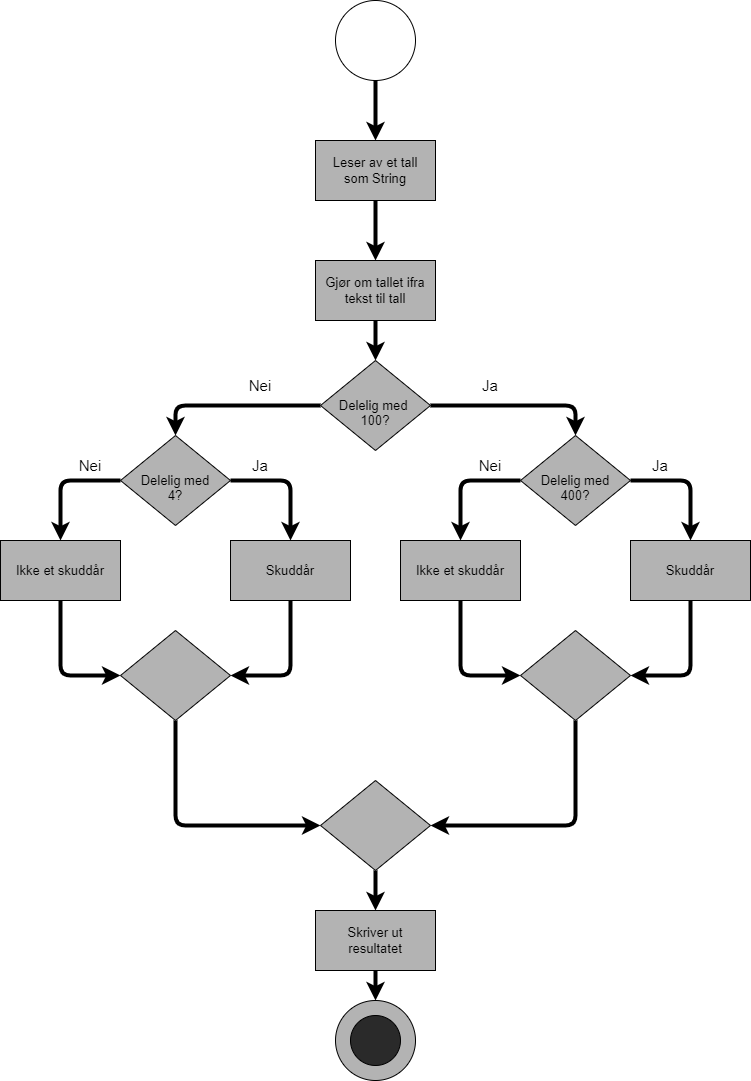

The diagram above was exported from draw.io. Its source (the exported page's mxGraphModel, read from the mxfile embedded in the PNG):
<mxGraphModel dx="903" dy="648" grid="1" gridSize="10" guides="1" tooltips="1" connect="1" arrows="1" fold="1" page="1" pageScale="1" pageWidth="850" pageHeight="1100" background="#ffffff" math="0" shadow="0">
  <root>
    <mxCell id="0" />
    <mxCell id="1" parent="0" />
    <mxCell id="2" value="" style="ellipse;whiteSpace=wrap;html=1;aspect=fixed;" parent="1" vertex="1">
      <mxGeometry x="385" y="10" width="80" height="80" as="geometry" />
    </mxCell>
    <mxCell id="3" value="" style="rounded=0;whiteSpace=wrap;html=1;fillColor=#B3B3B3;" parent="1" vertex="1">
      <mxGeometry x="365" y="150" width="120" height="60" as="geometry" />
    </mxCell>
    <mxCell id="4" value="&lt;span style=&quot;color: rgb(0 , 0 , 0) ; font-size: 13px&quot;&gt;Gjør om tallet ifra tekst til tall&lt;br&gt;&lt;/span&gt;" style="rounded=0;whiteSpace=wrap;html=1;fillColor=#B3B3B3;" parent="1" vertex="1">
      <mxGeometry x="365" y="270" width="120" height="60" as="geometry" />
    </mxCell>
    <mxCell id="10" value="" style="endArrow=classic;html=1;strokeWidth=4;exitX=0.5;exitY=1;exitDx=0;exitDy=0;entryX=0.5;entryY=0;entryDx=0;entryDy=0;strokeColor=#000000;" parent="1" source="2" target="3" edge="1">
      <mxGeometry width="50" height="50" relative="1" as="geometry">
        <mxPoint x="450" y="370" as="sourcePoint" />
        <mxPoint x="500" y="320" as="targetPoint" />
      </mxGeometry>
    </mxCell>
    <mxCell id="11" value="" style="endArrow=classic;html=1;strokeWidth=4;exitX=0.5;exitY=1;exitDx=0;exitDy=0;entryX=0.5;entryY=0;entryDx=0;entryDy=0;strokeColor=#000000;" parent="1" source="3" target="4" edge="1">
      <mxGeometry width="50" height="50" relative="1" as="geometry">
        <mxPoint x="435" y="100" as="sourcePoint" />
        <mxPoint x="435" y="160" as="targetPoint" />
      </mxGeometry>
    </mxCell>
    <mxCell id="12" value="&lt;font color=&quot;#000000&quot; style=&quot;font-size: 13px&quot;&gt;Leser av et tall som String&lt;/font&gt;" style="text;html=1;strokeColor=none;fillColor=none;align=center;verticalAlign=middle;whiteSpace=wrap;rounded=0;" parent="1" vertex="1">
      <mxGeometry x="380" y="165" width="90" height="30" as="geometry" />
    </mxCell>
    <mxCell id="14" value="&lt;span&gt;&lt;br&gt;Delelig med &lt;br&gt;100?&lt;/span&gt;" style="rhombus;whiteSpace=wrap;html=1;fontSize=13;fontColor=#000000;fillColor=#B3B3B3;" parent="1" vertex="1">
      <mxGeometry x="370" y="370" width="110" height="90" as="geometry" />
    </mxCell>
    <mxCell id="15" value="" style="endArrow=classic;html=1;fontSize=13;fontColor=#000000;strokeColor=#000000;strokeWidth=4;exitX=0.5;exitY=1;exitDx=0;exitDy=0;entryX=0.5;entryY=0;entryDx=0;entryDy=0;" parent="1" source="4" target="14" edge="1">
      <mxGeometry width="50" height="50" relative="1" as="geometry">
        <mxPoint x="440" y="370" as="sourcePoint" />
        <mxPoint x="490" y="320" as="targetPoint" />
      </mxGeometry>
    </mxCell>
    <mxCell id="18" value="" style="endArrow=classic;html=1;fontSize=13;fontColor=#000000;strokeColor=#000000;strokeWidth=4;exitX=0;exitY=0.5;exitDx=0;exitDy=0;entryX=0.5;entryY=0;entryDx=0;entryDy=0;" parent="1" source="14" target="30" edge="1">
      <mxGeometry width="50" height="50" relative="1" as="geometry">
        <mxPoint x="470" y="580" as="sourcePoint" />
        <mxPoint x="170" y="460" as="targetPoint" />
        <Array as="points">
          <mxPoint x="225" y="415" />
        </Array>
      </mxGeometry>
    </mxCell>
    <mxCell id="19" value="" style="rhombus;whiteSpace=wrap;html=1;fontSize=13;fontColor=#000000;fillColor=#B3B3B3;" parent="1" vertex="1">
      <mxGeometry x="370" y="790" width="110" height="90" as="geometry" />
    </mxCell>
    <mxCell id="20" value="" style="rounded=0;whiteSpace=wrap;html=1;fontSize=13;fontColor=#000000;fillColor=#B3B3B3;" parent="1" vertex="1">
      <mxGeometry x="365" y="920" width="120" height="60" as="geometry" />
    </mxCell>
    <mxCell id="21" value="" style="ellipse;whiteSpace=wrap;html=1;aspect=fixed;fillColor=#B3B3B3;" parent="1" vertex="1">
      <mxGeometry x="385" y="1010" width="80" height="80" as="geometry" />
    </mxCell>
    <mxCell id="22" value="" style="endArrow=classic;html=1;fontSize=13;fontColor=#000000;strokeColor=#000000;strokeWidth=4;exitX=0.5;exitY=1;exitDx=0;exitDy=0;entryX=0.5;entryY=0;entryDx=0;entryDy=0;" parent="1" source="19" target="20" edge="1">
      <mxGeometry width="50" height="50" relative="1" as="geometry">
        <mxPoint x="490" y="940" as="sourcePoint" />
        <mxPoint x="540" y="890" as="targetPoint" />
      </mxGeometry>
    </mxCell>
    <mxCell id="23" value="" style="endArrow=classic;html=1;fontSize=13;fontColor=#000000;strokeColor=#000000;strokeWidth=4;exitX=0.5;exitY=1;exitDx=0;exitDy=0;entryX=0.5;entryY=0;entryDx=0;entryDy=0;" parent="1" source="20" target="21" edge="1">
      <mxGeometry width="50" height="50" relative="1" as="geometry">
        <mxPoint x="490" y="940" as="sourcePoint" />
        <mxPoint x="540" y="890" as="targetPoint" />
      </mxGeometry>
    </mxCell>
    <mxCell id="24" value="Skriver ut resultatet" style="text;html=1;strokeColor=none;fillColor=none;align=center;verticalAlign=middle;whiteSpace=wrap;rounded=0;fontSize=13;fontColor=#000000;" parent="1" vertex="1">
      <mxGeometry x="395" y="935" width="60" height="30" as="geometry" />
    </mxCell>
    <mxCell id="26" value="&lt;br&gt;Delelig med&lt;br&gt;400?" style="rhombus;whiteSpace=wrap;html=1;fontSize=13;fontColor=#000000;fillColor=#B3B3B3;" parent="1" vertex="1">
      <mxGeometry x="570" y="445" width="110" height="90" as="geometry" />
    </mxCell>
    <mxCell id="27" value="" style="endArrow=classic;html=1;fontSize=13;fontColor=#000000;strokeColor=#000000;strokeWidth=4;exitX=1;exitY=0.5;exitDx=0;exitDy=0;entryX=0.5;entryY=0;entryDx=0;entryDy=0;" parent="1" source="14" target="26" edge="1">
      <mxGeometry width="50" height="50" relative="1" as="geometry">
        <mxPoint x="490" y="660" as="sourcePoint" />
        <mxPoint x="540" y="610" as="targetPoint" />
        <Array as="points">
          <mxPoint x="625" y="415" />
        </Array>
      </mxGeometry>
    </mxCell>
    <mxCell id="30" value="&lt;br&gt;Delelig med&lt;br&gt;4?" style="rhombus;whiteSpace=wrap;html=1;fontSize=13;fontColor=#000000;fillColor=#B3B3B3;" parent="1" vertex="1">
      <mxGeometry x="170" y="445" width="110" height="90" as="geometry" />
    </mxCell>
    <mxCell id="31" value="Ikke et skuddår" style="rounded=0;whiteSpace=wrap;html=1;fontSize=13;fontColor=#000000;fillColor=#B3B3B3;" parent="1" vertex="1">
      <mxGeometry x="50" y="550" width="120" height="60" as="geometry" />
    </mxCell>
    <mxCell id="32" value="Skuddår" style="rounded=0;whiteSpace=wrap;html=1;fontSize=13;fontColor=#000000;fillColor=#B3B3B3;" parent="1" vertex="1">
      <mxGeometry x="280" y="550" width="120" height="60" as="geometry" />
    </mxCell>
    <mxCell id="33" value="" style="endArrow=classic;html=1;fontSize=13;fontColor=#000000;strokeColor=#000000;strokeWidth=4;exitX=0;exitY=0.5;exitDx=0;exitDy=0;entryX=0.5;entryY=0;entryDx=0;entryDy=0;rounded=1;" parent="1" source="30" target="31" edge="1">
      <mxGeometry width="50" height="50" relative="1" as="geometry">
        <mxPoint x="280" y="550" as="sourcePoint" />
        <mxPoint x="330" y="500" as="targetPoint" />
        <Array as="points">
          <mxPoint x="110" y="490" />
        </Array>
      </mxGeometry>
    </mxCell>
    <mxCell id="34" value="" style="endArrow=classic;html=1;rounded=1;fontSize=13;fontColor=#000000;strokeColor=#000000;strokeWidth=4;exitX=1;exitY=0.5;exitDx=0;exitDy=0;entryX=0.5;entryY=0;entryDx=0;entryDy=0;" parent="1" source="30" target="32" edge="1">
      <mxGeometry width="50" height="50" relative="1" as="geometry">
        <mxPoint x="280" y="550" as="sourcePoint" />
        <mxPoint x="330" y="500" as="targetPoint" />
        <Array as="points">
          <mxPoint x="340" y="490" />
        </Array>
      </mxGeometry>
    </mxCell>
    <mxCell id="35" value="Skuddår" style="rounded=0;whiteSpace=wrap;html=1;fontSize=13;fontColor=#000000;fillColor=#B3B3B3;" vertex="1" parent="1">
      <mxGeometry x="680" y="550" width="120" height="60" as="geometry" />
    </mxCell>
    <mxCell id="36" value="Ikke et skuddår" style="rounded=0;whiteSpace=wrap;html=1;fontSize=13;fontColor=#000000;fillColor=#B3B3B3;" vertex="1" parent="1">
      <mxGeometry x="450" y="550" width="120" height="60" as="geometry" />
    </mxCell>
    <mxCell id="38" value="" style="endArrow=classic;html=1;rounded=1;fontSize=13;fontColor=#000000;strokeColor=#000000;strokeWidth=4;exitX=0;exitY=0.5;exitDx=0;exitDy=0;entryX=0.5;entryY=0;entryDx=0;entryDy=0;" edge="1" parent="1" source="26" target="36">
      <mxGeometry width="50" height="50" relative="1" as="geometry">
        <mxPoint x="290" y="500" as="sourcePoint" />
        <mxPoint x="350" y="560" as="targetPoint" />
        <Array as="points">
          <mxPoint x="510" y="490" />
        </Array>
      </mxGeometry>
    </mxCell>
    <mxCell id="39" value="" style="endArrow=classic;html=1;rounded=1;fontSize=13;fontColor=#000000;strokeColor=#000000;strokeWidth=4;exitX=1;exitY=0.5;exitDx=0;exitDy=0;entryX=0.5;entryY=0;entryDx=0;entryDy=0;" edge="1" parent="1" source="26" target="35">
      <mxGeometry width="50" height="50" relative="1" as="geometry">
        <mxPoint x="300" y="510" as="sourcePoint" />
        <mxPoint x="360" y="570" as="targetPoint" />
        <Array as="points">
          <mxPoint x="740" y="490" />
        </Array>
      </mxGeometry>
    </mxCell>
    <mxCell id="41" value="&lt;font color=&quot;#000000&quot;&gt;Nei&lt;/font&gt;" style="text;html=1;strokeColor=none;fillColor=none;align=center;verticalAlign=middle;whiteSpace=wrap;rounded=0;fontSize=15;" vertex="1" parent="1">
      <mxGeometry x="280" y="380" width="60" height="30" as="geometry" />
    </mxCell>
    <mxCell id="43" value="&lt;font color=&quot;#000000&quot;&gt;Nei&lt;/font&gt;" style="text;html=1;strokeColor=none;fillColor=none;align=center;verticalAlign=middle;whiteSpace=wrap;rounded=0;fontSize=15;" vertex="1" parent="1">
      <mxGeometry x="110" y="460" width="60" height="30" as="geometry" />
    </mxCell>
    <mxCell id="44" value="&lt;font color=&quot;#000000&quot;&gt;Nei&lt;/font&gt;" style="text;html=1;strokeColor=none;fillColor=none;align=center;verticalAlign=middle;whiteSpace=wrap;rounded=0;fontSize=15;" vertex="1" parent="1">
      <mxGeometry x="510" y="460" width="60" height="30" as="geometry" />
    </mxCell>
    <mxCell id="45" value="Ja" style="text;html=1;strokeColor=none;fillColor=none;align=center;verticalAlign=middle;whiteSpace=wrap;rounded=0;fontSize=15;fontColor=#000000;" vertex="1" parent="1">
      <mxGeometry x="280" y="460" width="60" height="30" as="geometry" />
    </mxCell>
    <mxCell id="46" value="Ja" style="text;html=1;strokeColor=none;fillColor=none;align=center;verticalAlign=middle;whiteSpace=wrap;rounded=0;fontSize=15;fontColor=#000000;" vertex="1" parent="1">
      <mxGeometry x="680" y="460" width="60" height="30" as="geometry" />
    </mxCell>
    <mxCell id="47" value="Ja" style="text;html=1;strokeColor=none;fillColor=none;align=center;verticalAlign=middle;whiteSpace=wrap;rounded=0;fontSize=15;fontColor=#000000;" vertex="1" parent="1">
      <mxGeometry x="510" y="380" width="60" height="30" as="geometry" />
    </mxCell>
    <mxCell id="48" value="" style="rhombus;whiteSpace=wrap;html=1;fontSize=13;fontColor=#000000;fillColor=#B3B3B3;" vertex="1" parent="1">
      <mxGeometry x="170" y="640" width="110" height="90" as="geometry" />
    </mxCell>
    <mxCell id="49" value="" style="rhombus;whiteSpace=wrap;html=1;fontSize=13;fontColor=#000000;fillColor=#B3B3B3;" vertex="1" parent="1">
      <mxGeometry x="570" y="640" width="110" height="90" as="geometry" />
    </mxCell>
    <mxCell id="51" value="" style="endArrow=classic;html=1;rounded=1;fontSize=13;fontColor=#000000;strokeColor=#000000;strokeWidth=4;exitX=0.5;exitY=1;exitDx=0;exitDy=0;entryX=1;entryY=0.5;entryDx=0;entryDy=0;" edge="1" parent="1" source="35" target="49">
      <mxGeometry width="50" height="50" relative="1" as="geometry">
        <mxPoint x="290" y="500" as="sourcePoint" />
        <mxPoint x="350" y="560" as="targetPoint" />
        <Array as="points">
          <mxPoint x="740" y="685" />
        </Array>
      </mxGeometry>
    </mxCell>
    <mxCell id="52" value="" style="endArrow=classic;html=1;rounded=1;fontSize=13;fontColor=#000000;strokeColor=#000000;strokeWidth=4;exitX=0.5;exitY=1;exitDx=0;exitDy=0;entryX=0;entryY=0.5;entryDx=0;entryDy=0;" edge="1" parent="1" source="36" target="49">
      <mxGeometry width="50" height="50" relative="1" as="geometry">
        <mxPoint x="300" y="510" as="sourcePoint" />
        <mxPoint x="360" y="570" as="targetPoint" />
        <Array as="points">
          <mxPoint x="510" y="685" />
        </Array>
      </mxGeometry>
    </mxCell>
    <mxCell id="53" value="" style="endArrow=classic;html=1;rounded=1;fontSize=13;fontColor=#000000;strokeColor=#000000;strokeWidth=4;exitX=0.5;exitY=1;exitDx=0;exitDy=0;entryX=0;entryY=0.5;entryDx=0;entryDy=0;" edge="1" parent="1" source="31" target="48">
      <mxGeometry width="50" height="50" relative="1" as="geometry">
        <mxPoint x="310" y="520" as="sourcePoint" />
        <mxPoint x="370" y="580" as="targetPoint" />
        <Array as="points">
          <mxPoint x="110" y="685" />
        </Array>
      </mxGeometry>
    </mxCell>
    <mxCell id="54" value="" style="endArrow=classic;html=1;rounded=1;fontSize=13;fontColor=#000000;strokeColor=#000000;strokeWidth=4;exitX=0.5;exitY=1;exitDx=0;exitDy=0;entryX=1;entryY=0.5;entryDx=0;entryDy=0;" edge="1" parent="1" source="32" target="48">
      <mxGeometry width="50" height="50" relative="1" as="geometry">
        <mxPoint x="320" y="530" as="sourcePoint" />
        <mxPoint x="380" y="590" as="targetPoint" />
        <Array as="points">
          <mxPoint x="340" y="685" />
        </Array>
      </mxGeometry>
    </mxCell>
    <mxCell id="55" value="" style="endArrow=classic;html=1;rounded=1;fontSize=13;fontColor=#000000;strokeColor=#000000;strokeWidth=4;exitX=0.5;exitY=1;exitDx=0;exitDy=0;entryX=1;entryY=0.5;entryDx=0;entryDy=0;" edge="1" parent="1" source="49" target="19">
      <mxGeometry width="50" height="50" relative="1" as="geometry">
        <mxPoint x="350" y="620" as="sourcePoint" />
        <mxPoint x="290" y="695" as="targetPoint" />
        <Array as="points">
          <mxPoint x="625" y="835" />
        </Array>
      </mxGeometry>
    </mxCell>
    <mxCell id="56" value="" style="endArrow=classic;html=1;rounded=1;fontSize=13;fontColor=#000000;strokeColor=#000000;strokeWidth=4;exitX=0.5;exitY=1;exitDx=0;exitDy=0;entryX=0;entryY=0.5;entryDx=0;entryDy=0;" edge="1" parent="1" source="48" target="19">
      <mxGeometry width="50" height="50" relative="1" as="geometry">
        <mxPoint x="360" y="630" as="sourcePoint" />
        <mxPoint x="300" y="705" as="targetPoint" />
        <Array as="points">
          <mxPoint x="225" y="835" />
        </Array>
      </mxGeometry>
    </mxCell>
    <mxCell id="57" value="" style="ellipse;whiteSpace=wrap;html=1;aspect=fixed;fontSize=15;fontColor=#000000;fillColor=#2A2A2A;" vertex="1" parent="1">
      <mxGeometry x="400" y="1025" width="50" height="50" as="geometry" />
    </mxCell>
  </root>
</mxGraphModel>